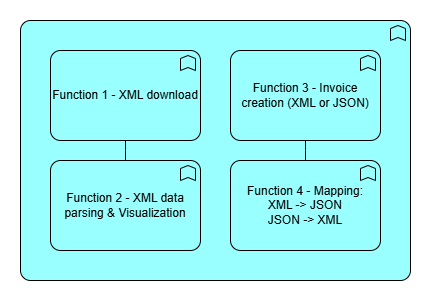

The diagram above was exported from draw.io. Its source (the exported page's mxGraphModel, read from the mxfile embedded in the PNG):
<mxGraphModel dx="1195" dy="615" grid="1" gridSize="10" guides="1" tooltips="1" connect="1" arrows="1" fold="1" page="1" pageScale="1" pageWidth="850" pageHeight="1100" math="0" shadow="0">
  <root>
    <mxCell id="0" />
    <mxCell id="1" parent="0" />
    <mxCell id="gLrCBR3jfAgY05s0QQtl-5" value="" style="html=1;outlineConnect=0;whiteSpace=wrap;fillColor=#99ffff;shape=mxgraph.archimate3.application;appType=func;archiType=rounded;verticalAlign=top;" vertex="1" parent="1">
      <mxGeometry x="130" y="170" width="390" height="260" as="geometry" />
    </mxCell>
    <mxCell id="gLrCBR3jfAgY05s0QQtl-3" value="Function 1 - XML download" style="html=1;outlineConnect=0;whiteSpace=wrap;fillColor=#99ffff;shape=mxgraph.archimate3.application;appType=func;archiType=rounded;" vertex="1" parent="1">
      <mxGeometry x="160" y="200" width="150" height="90" as="geometry" />
    </mxCell>
    <mxCell id="gLrCBR3jfAgY05s0QQtl-4" value="Function 2 - XML data parsing &amp;amp; Visualization" style="html=1;outlineConnect=0;whiteSpace=wrap;fillColor=#99ffff;shape=mxgraph.archimate3.application;appType=func;archiType=rounded;" vertex="1" parent="1">
      <mxGeometry x="160" y="310" width="150" height="90" as="geometry" />
    </mxCell>
    <mxCell id="gLrCBR3jfAgY05s0QQtl-6" value="Function 3 - Invoice creation (XML or JSON)" style="html=1;outlineConnect=0;whiteSpace=wrap;fillColor=#99ffff;shape=mxgraph.archimate3.application;appType=func;archiType=rounded;" vertex="1" parent="1">
      <mxGeometry x="340" y="200" width="150" height="90" as="geometry" />
    </mxCell>
    <mxCell id="gLrCBR3jfAgY05s0QQtl-7" value="Function 4 - Mapping:&lt;div&gt;XML -&amp;gt; JSON&lt;/div&gt;&lt;div&gt;JSON -&amp;gt; XML&lt;/div&gt;" style="html=1;outlineConnect=0;whiteSpace=wrap;fillColor=#99ffff;shape=mxgraph.archimate3.application;appType=func;archiType=rounded;" vertex="1" parent="1">
      <mxGeometry x="340" y="310" width="150" height="90" as="geometry" />
    </mxCell>
    <mxCell id="-9RDFPRwA5PqlgTJ_btR-1" value="" style="edgeStyle=elbowEdgeStyle;html=1;endArrow=none;elbow=vertical;rounded=0;entryX=0.5;entryY=1;entryDx=0;entryDy=0;entryPerimeter=0;exitX=0.5;exitY=0;exitDx=0;exitDy=0;exitPerimeter=0;" edge="1" parent="1" source="gLrCBR3jfAgY05s0QQtl-4" target="gLrCBR3jfAgY05s0QQtl-3">
      <mxGeometry width="160" relative="1" as="geometry">
        <mxPoint x="-48" y="320" as="sourcePoint" />
        <mxPoint x="112" y="320" as="targetPoint" />
      </mxGeometry>
    </mxCell>
    <mxCell id="-9RDFPRwA5PqlgTJ_btR-2" value="" style="edgeStyle=elbowEdgeStyle;html=1;endArrow=none;elbow=vertical;rounded=0;exitX=0.5;exitY=1;exitDx=0;exitDy=0;exitPerimeter=0;entryX=0.5;entryY=0;entryDx=0;entryDy=0;entryPerimeter=0;" edge="1" parent="1" source="gLrCBR3jfAgY05s0QQtl-6" target="gLrCBR3jfAgY05s0QQtl-7">
      <mxGeometry width="160" relative="1" as="geometry">
        <mxPoint x="560" y="286.32" as="sourcePoint" />
        <mxPoint x="560" y="313.68842105263167" as="targetPoint" />
      </mxGeometry>
    </mxCell>
  </root>
</mxGraphModel>